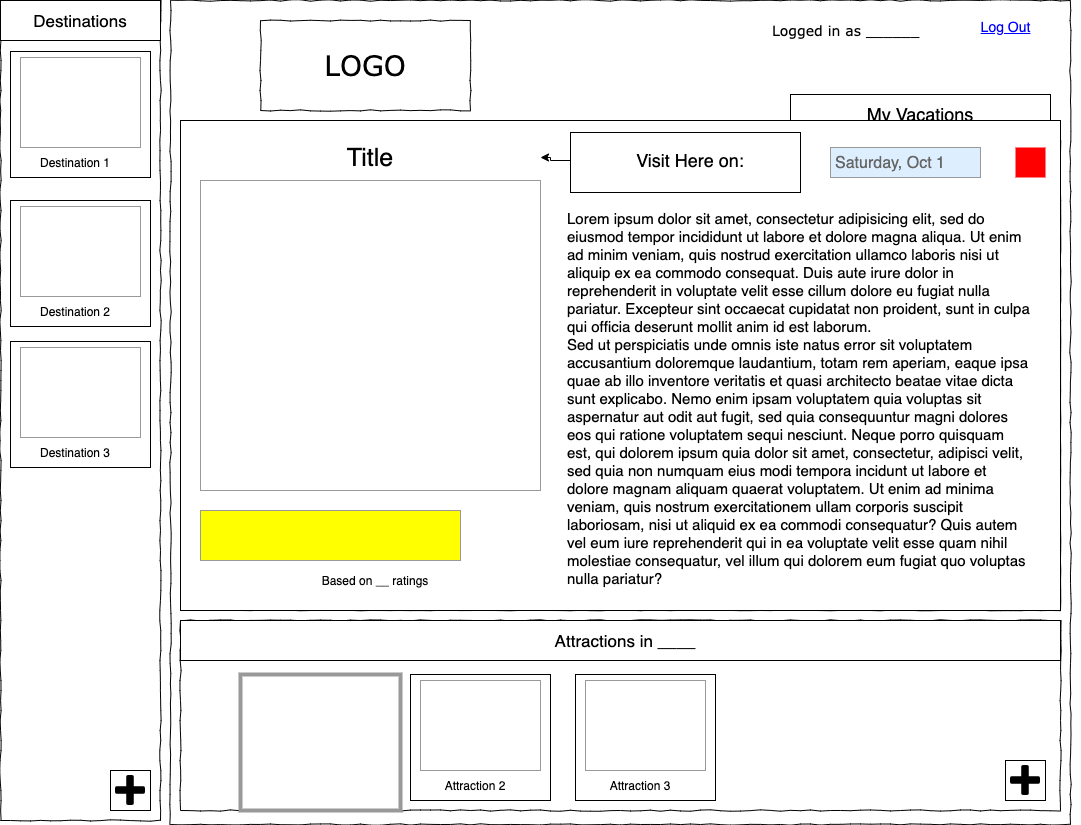

The diagram above was exported from draw.io. Its source (the exported page's mxGraphModel, read from the mxfile embedded in the PNG):
<mxGraphModel dx="946" dy="542" grid="1" gridSize="10" guides="1" tooltips="1" connect="1" arrows="1" fold="1" page="1" pageScale="1" pageWidth="1100" pageHeight="850" background="#ffffff" math="0" shadow="0">
  <root>
    <mxCell id="0" />
    <mxCell id="1" parent="0" />
    <mxCell id="677b7b8949515195-16" value="" style="verticalLabelPosition=bottom;shadow=0;dashed=0;align=center;html=1;verticalAlign=top;strokeWidth=1;shape=mxgraph.mockup.graphics.simpleIcon;strokeColor=#999999;rounded=0;labelBackgroundColor=none;fontFamily=Verdana;fontSize=14;fontColor=#000000;comic=1;" parent="1" vertex="1">
      <mxGeometry x="250" y="160" width="820" height="470" as="geometry" />
    </mxCell>
    <mxCell id="677b7b8949515195-1" value="" style="whiteSpace=wrap;html=1;rounded=0;shadow=0;labelBackgroundColor=none;strokeColor=#000000;strokeWidth=1;fillColor=none;fontFamily=Verdana;fontSize=12;fontColor=#000000;align=center;comic=1;" parent="1" vertex="1">
      <mxGeometry x="180" y="20" width="900" height="824" as="geometry" />
    </mxCell>
    <mxCell id="677b7b8949515195-2" value="LOGO" style="whiteSpace=wrap;html=1;rounded=0;shadow=0;labelBackgroundColor=none;strokeWidth=1;fontFamily=Verdana;fontSize=28;align=center;comic=1;" parent="1" vertex="1">
      <mxGeometry x="270" y="40" width="210" height="90" as="geometry" />
    </mxCell>
    <mxCell id="677b7b8949515195-4" value="Logged in as ______" style="text;html=1;points=[];align=left;verticalAlign=top;spacingTop=-4;fontSize=14;fontFamily=Verdana" parent="1" vertex="1">
      <mxGeometry x="780" y="40" width="200" height="20" as="geometry" />
    </mxCell>
    <mxCell id="677b7b8949515195-8" value="" style="whiteSpace=wrap;html=1;rounded=0;shadow=0;labelBackgroundColor=none;strokeWidth=1;fillColor=none;fontFamily=Verdana;fontSize=12;align=center;comic=1;" parent="1" vertex="1">
      <mxGeometry x="10" y="20" width="160" height="820" as="geometry" />
    </mxCell>
    <mxCell id="677b7b8949515195-15" value="&lt;div style=&quot;text-align: justify&quot;&gt;&lt;br&gt;&lt;/div&gt;" style="whiteSpace=wrap;html=1;rounded=0;shadow=0;labelBackgroundColor=none;strokeWidth=1;fillColor=none;fontFamily=Verdana;fontSize=12;align=center;verticalAlign=top;spacing=10;comic=1;" parent="1" vertex="1">
      <mxGeometry x="190" y="640" width="880" height="190" as="geometry" />
    </mxCell>
    <mxCell id="677b7b8949515195-10" value="" style="whiteSpace=wrap;html=1;rounded=0;shadow=0;labelBackgroundColor=none;strokeWidth=1;fillColor=none;fontFamily=Verdana;fontSize=12;align=center;comic=1;" parent="1" vertex="1">
      <mxGeometry x="260" y="170" width="800" height="50" as="geometry" />
    </mxCell>
    <mxCell id="sGBxHdUABRUEn7Um8Wcq-2" value="&lt;font style=&quot;font-size: 25px&quot;&gt;My Vacation in _____&lt;/font&gt;" style="text;html=1;strokeColor=none;fillColor=none;align=center;verticalAlign=middle;whiteSpace=wrap;rounded=0;" parent="1" vertex="1">
      <mxGeometry x="270" y="170" width="770" height="50" as="geometry" />
    </mxCell>
    <mxCell id="sGBxHdUABRUEn7Um8Wcq-3" value="" style="rounded=0;whiteSpace=wrap;html=1;" parent="1" vertex="1">
      <mxGeometry x="320" y="290" width="200" height="320" as="geometry" />
    </mxCell>
    <mxCell id="sGBxHdUABRUEn7Um8Wcq-4" value="" style="rounded=0;whiteSpace=wrap;html=1;" parent="1" vertex="1">
      <mxGeometry x="540" y="290" width="200" height="320" as="geometry" />
    </mxCell>
    <mxCell id="sGBxHdUABRUEn7Um8Wcq-5" value="" style="rounded=0;whiteSpace=wrap;html=1;" parent="1" vertex="1">
      <mxGeometry x="760" y="290" width="200" height="320" as="geometry" />
    </mxCell>
    <mxCell id="sGBxHdUABRUEn7Um8Wcq-6" value="&lt;font style=&quot;font-size: 19px&quot;&gt;Saturday, October 1&lt;/font&gt;&amp;nbsp;" style="text;html=1;strokeColor=none;fillColor=none;align=center;verticalAlign=middle;whiteSpace=wrap;rounded=0;" parent="1" vertex="1">
      <mxGeometry x="320" y="250" width="200" height="50" as="geometry" />
    </mxCell>
    <mxCell id="sGBxHdUABRUEn7Um8Wcq-7" value="&lt;font style=&quot;font-size: 19px&quot;&gt;Sunday, October 2&lt;/font&gt;" style="text;html=1;strokeColor=none;fillColor=none;align=center;verticalAlign=middle;whiteSpace=wrap;rounded=0;" parent="1" vertex="1">
      <mxGeometry x="540" y="250" width="200" height="50" as="geometry" />
    </mxCell>
    <mxCell id="sGBxHdUABRUEn7Um8Wcq-8" value="&lt;font style=&quot;font-size: 19px&quot;&gt;Monday, October 3&lt;/font&gt;&amp;nbsp;" style="text;html=1;strokeColor=none;fillColor=none;align=center;verticalAlign=middle;whiteSpace=wrap;rounded=0;" parent="1" vertex="1">
      <mxGeometry x="760" y="250" width="200" height="50" as="geometry" />
    </mxCell>
    <mxCell id="sGBxHdUABRUEn7Um8Wcq-9" value="" style="rounded=0;whiteSpace=wrap;html=1;" parent="1" vertex="1">
      <mxGeometry x="340" y="306" width="170" height="54" as="geometry" />
    </mxCell>
    <mxCell id="sGBxHdUABRUEn7Um8Wcq-10" value="&lt;font style=&quot;font-size: 16px&quot;&gt;Attraction 1&lt;/font&gt;" style="text;html=1;strokeColor=none;fillColor=none;align=center;verticalAlign=middle;whiteSpace=wrap;rounded=0;" parent="1" vertex="1">
      <mxGeometry x="330" y="321" width="150" height="40" as="geometry" />
    </mxCell>
    <mxCell id="sGBxHdUABRUEn7Um8Wcq-16" value="" style="rounded=0;whiteSpace=wrap;html=1;" parent="1" vertex="1">
      <mxGeometry x="340" y="368" width="170" height="54" as="geometry" />
    </mxCell>
    <mxCell id="sGBxHdUABRUEn7Um8Wcq-17" value="&lt;font style=&quot;font-size: 16px&quot;&gt;Attraction 2&lt;/font&gt;" style="text;html=1;strokeColor=none;fillColor=none;align=center;verticalAlign=middle;whiteSpace=wrap;rounded=0;" parent="1" vertex="1">
      <mxGeometry x="330" y="385" width="150" height="40" as="geometry" />
    </mxCell>
    <mxCell id="sGBxHdUABRUEn7Um8Wcq-23" value="" style="rounded=0;whiteSpace=wrap;html=1;" parent="1" vertex="1">
      <mxGeometry x="550" y="306" width="170" height="54" as="geometry" />
    </mxCell>
    <mxCell id="sGBxHdUABRUEn7Um8Wcq-24" value="&lt;font style=&quot;font-size: 16px&quot;&gt;Attraction 3&lt;/font&gt;" style="text;html=1;strokeColor=none;fillColor=none;align=center;verticalAlign=middle;whiteSpace=wrap;rounded=0;" parent="1" vertex="1">
      <mxGeometry x="540" y="323" width="150" height="40" as="geometry" />
    </mxCell>
    <mxCell id="sGBxHdUABRUEn7Um8Wcq-25" value="" style="rounded=0;whiteSpace=wrap;html=1;" parent="1" vertex="1">
      <mxGeometry x="470" y="560" width="40" height="40" as="geometry" />
    </mxCell>
    <mxCell id="sGBxHdUABRUEn7Um8Wcq-27" value="" style="shape=image;html=1;verticalAlign=top;verticalLabelPosition=bottom;labelBackgroundColor=#ffffff;imageAspect=0;aspect=fixed;image=https://cdn4.iconfinder.com/data/icons/pictype-free-vector-icons/16/add-128.png" parent="1" vertex="1">
      <mxGeometry x="475" y="565" width="30" height="30" as="geometry" />
    </mxCell>
    <mxCell id="sGBxHdUABRUEn7Um8Wcq-33" value="" style="rounded=0;whiteSpace=wrap;html=1;" parent="1" vertex="1">
      <mxGeometry x="690" y="561" width="40" height="40" as="geometry" />
    </mxCell>
    <mxCell id="sGBxHdUABRUEn7Um8Wcq-34" value="" style="shape=image;html=1;verticalAlign=top;verticalLabelPosition=bottom;labelBackgroundColor=#ffffff;imageAspect=0;aspect=fixed;image=https://cdn4.iconfinder.com/data/icons/pictype-free-vector-icons/16/add-128.png" parent="1" vertex="1">
      <mxGeometry x="695" y="566" width="30" height="30" as="geometry" />
    </mxCell>
    <mxCell id="sGBxHdUABRUEn7Um8Wcq-35" value="" style="rounded=0;whiteSpace=wrap;html=1;" parent="1" vertex="1">
      <mxGeometry x="910" y="561" width="40" height="40" as="geometry" />
    </mxCell>
    <mxCell id="sGBxHdUABRUEn7Um8Wcq-36" value="" style="shape=image;html=1;verticalAlign=top;verticalLabelPosition=bottom;labelBackgroundColor=#ffffff;imageAspect=0;aspect=fixed;image=https://cdn4.iconfinder.com/data/icons/pictype-free-vector-icons/16/add-128.png" parent="1" vertex="1">
      <mxGeometry x="915" y="566" width="30" height="30" as="geometry" />
    </mxCell>
    <mxCell id="sGBxHdUABRUEn7Um8Wcq-37" value="&lt;font style=&quot;font-size: 14px&quot;&gt;Log Out&lt;/font&gt;" style="shape=rectangle;strokeColor=none;fillColor=none;linkText=;fontSize=17;fontColor=#0000ff;fontStyle=4;html=1;align=center;" parent="1" vertex="1">
      <mxGeometry x="940" y="30" width="150" height="30" as="geometry" />
    </mxCell>
    <mxCell id="sGBxHdUABRUEn7Um8Wcq-38" value="&lt;font style=&quot;font-size: 18px&quot;&gt;My Vacations&lt;/font&gt;" style="rounded=0;whiteSpace=wrap;html=1;" parent="1" vertex="1">
      <mxGeometry x="800" y="114" width="260" height="40" as="geometry" />
    </mxCell>
    <mxCell id="sGBxHdUABRUEn7Um8Wcq-41" value="" style="rounded=0;whiteSpace=wrap;html=1;" parent="1" vertex="1">
      <mxGeometry x="190" y="640" width="880" height="40" as="geometry" />
    </mxCell>
    <mxCell id="sGBxHdUABRUEn7Um8Wcq-42" value="&lt;font style=&quot;font-size: 17px&quot;&gt;Attractions in ____&lt;/font&gt;" style="text;html=1;strokeColor=none;fillColor=none;align=center;verticalAlign=middle;whiteSpace=wrap;rounded=0;" parent="1" vertex="1">
      <mxGeometry x="210" y="650" width="850" height="20" as="geometry" />
    </mxCell>
    <mxCell id="sGBxHdUABRUEn7Um8Wcq-43" value="" style="rounded=0;whiteSpace=wrap;html=1;" parent="1" vertex="1">
      <mxGeometry x="260" y="694" width="140" height="126" as="geometry" />
    </mxCell>
    <mxCell id="sGBxHdUABRUEn7Um8Wcq-46" value="Attraction 1" style="text;html=1;strokeColor=none;fillColor=none;align=center;verticalAlign=middle;whiteSpace=wrap;rounded=0;" parent="1" vertex="1">
      <mxGeometry x="270" y="790" width="110" height="30" as="geometry" />
    </mxCell>
    <mxCell id="sGBxHdUABRUEn7Um8Wcq-47" value="" style="verticalLabelPosition=bottom;shadow=0;dashed=0;align=center;html=1;verticalAlign=top;strokeWidth=1;shape=mxgraph.mockup.graphics.simpleIcon;strokeColor=#999999;" parent="1" vertex="1">
      <mxGeometry x="270" y="700" width="120" height="90" as="geometry" />
    </mxCell>
    <mxCell id="sGBxHdUABRUEn7Um8Wcq-48" value="" style="verticalLabelPosition=bottom;shadow=0;dashed=0;align=center;html=1;verticalAlign=top;strokeWidth=1;shape=mxgraph.mockup.misc.rating;strokeColor=#999999;fillColor=#ffff00;emptyFillColor=#ffffff;grade=4;ratingScale=5;ratingStyle=star;" parent="1" vertex="1">
      <mxGeometry x="410" y="309" width="115" height="14" as="geometry" />
    </mxCell>
    <mxCell id="sGBxHdUABRUEn7Um8Wcq-50" value="" style="verticalLabelPosition=bottom;shadow=0;dashed=0;align=center;html=1;verticalAlign=top;strokeWidth=1;shape=mxgraph.mockup.misc.rating;strokeColor=#999999;fillColor=#ffff00;emptyFillColor=#ffffff;grade=4;ratingScale=5;ratingStyle=star;" parent="1" vertex="1">
      <mxGeometry x="405" y="371" width="115" height="14" as="geometry" />
    </mxCell>
    <mxCell id="sGBxHdUABRUEn7Um8Wcq-51" value="" style="verticalLabelPosition=bottom;shadow=0;dashed=0;align=center;html=1;verticalAlign=top;strokeWidth=1;shape=mxgraph.mockup.misc.rating;strokeColor=#999999;fillColor=#ffff00;emptyFillColor=#ffffff;grade=4;ratingScale=5;ratingStyle=star;" parent="1" vertex="1">
      <mxGeometry x="615" y="309" width="115" height="14" as="geometry" />
    </mxCell>
    <mxCell id="sGBxHdUABRUEn7Um8Wcq-52" value="" style="rounded=0;whiteSpace=wrap;html=1;" parent="1" vertex="1">
      <mxGeometry x="420" y="694" width="140" height="126" as="geometry" />
    </mxCell>
    <mxCell id="sGBxHdUABRUEn7Um8Wcq-53" value="Attraction 2" style="text;html=1;strokeColor=none;fillColor=none;align=center;verticalAlign=middle;whiteSpace=wrap;rounded=0;" parent="1" vertex="1">
      <mxGeometry x="430" y="790" width="110" height="30" as="geometry" />
    </mxCell>
    <mxCell id="sGBxHdUABRUEn7Um8Wcq-54" value="" style="verticalLabelPosition=bottom;shadow=0;dashed=0;align=center;html=1;verticalAlign=top;strokeWidth=1;shape=mxgraph.mockup.graphics.simpleIcon;strokeColor=#999999;" parent="1" vertex="1">
      <mxGeometry x="430" y="700" width="120" height="90" as="geometry" />
    </mxCell>
    <mxCell id="sGBxHdUABRUEn7Um8Wcq-55" value="" style="rounded=0;whiteSpace=wrap;html=1;" parent="1" vertex="1">
      <mxGeometry x="585" y="694" width="140" height="126" as="geometry" />
    </mxCell>
    <mxCell id="sGBxHdUABRUEn7Um8Wcq-56" value="Attraction 3" style="text;html=1;strokeColor=none;fillColor=none;align=center;verticalAlign=middle;whiteSpace=wrap;rounded=0;" parent="1" vertex="1">
      <mxGeometry x="595" y="790" width="110" height="30" as="geometry" />
    </mxCell>
    <mxCell id="sGBxHdUABRUEn7Um8Wcq-57" value="" style="verticalLabelPosition=bottom;shadow=0;dashed=0;align=center;html=1;verticalAlign=top;strokeWidth=1;shape=mxgraph.mockup.graphics.simpleIcon;strokeColor=#999999;" parent="1" vertex="1">
      <mxGeometry x="595" y="700" width="120" height="90" as="geometry" />
    </mxCell>
    <mxCell id="sGBxHdUABRUEn7Um8Wcq-58" value="" style="rounded=0;whiteSpace=wrap;html=1;" parent="1" vertex="1">
      <mxGeometry x="1015" y="780" width="40" height="40" as="geometry" />
    </mxCell>
    <mxCell id="sGBxHdUABRUEn7Um8Wcq-59" value="" style="shape=image;html=1;verticalAlign=top;verticalLabelPosition=bottom;labelBackgroundColor=#ffffff;imageAspect=0;aspect=fixed;image=https://cdn4.iconfinder.com/data/icons/pictype-free-vector-icons/16/add-128.png" parent="1" vertex="1">
      <mxGeometry x="1020" y="785" width="30" height="30" as="geometry" />
    </mxCell>
    <mxCell id="sGBxHdUABRUEn7Um8Wcq-60" value="" style="rounded=0;whiteSpace=wrap;html=1;" parent="1" vertex="1">
      <mxGeometry x="10" y="20" width="160" height="40" as="geometry" />
    </mxCell>
    <mxCell id="sGBxHdUABRUEn7Um8Wcq-61" value="&lt;span style=&quot;font-size: 17px&quot;&gt;Destinations&lt;/span&gt;" style="text;html=1;strokeColor=none;fillColor=none;align=center;verticalAlign=middle;whiteSpace=wrap;rounded=0;" parent="1" vertex="1">
      <mxGeometry x="30" y="30" width="120" height="20" as="geometry" />
    </mxCell>
    <mxCell id="sGBxHdUABRUEn7Um8Wcq-62" value="" style="rounded=0;whiteSpace=wrap;html=1;" parent="1" vertex="1">
      <mxGeometry x="20" y="71" width="140" height="126" as="geometry" />
    </mxCell>
    <mxCell id="sGBxHdUABRUEn7Um8Wcq-63" value="Destination 1" style="text;html=1;strokeColor=none;fillColor=none;align=center;verticalAlign=middle;whiteSpace=wrap;rounded=0;" parent="1" vertex="1">
      <mxGeometry x="30" y="167" width="110" height="30" as="geometry" />
    </mxCell>
    <mxCell id="sGBxHdUABRUEn7Um8Wcq-64" value="" style="verticalLabelPosition=bottom;shadow=0;dashed=0;align=center;html=1;verticalAlign=top;strokeWidth=1;shape=mxgraph.mockup.graphics.simpleIcon;strokeColor=#999999;" parent="1" vertex="1">
      <mxGeometry x="30" y="77" width="120" height="90" as="geometry" />
    </mxCell>
    <mxCell id="sGBxHdUABRUEn7Um8Wcq-65" value="" style="rounded=0;whiteSpace=wrap;html=1;" parent="1" vertex="1">
      <mxGeometry x="20" y="220" width="140" height="126" as="geometry" />
    </mxCell>
    <mxCell id="sGBxHdUABRUEn7Um8Wcq-66" value="Destination 2" style="text;html=1;strokeColor=none;fillColor=none;align=center;verticalAlign=middle;whiteSpace=wrap;rounded=0;" parent="1" vertex="1">
      <mxGeometry x="30" y="316" width="110" height="30" as="geometry" />
    </mxCell>
    <mxCell id="sGBxHdUABRUEn7Um8Wcq-67" value="" style="verticalLabelPosition=bottom;shadow=0;dashed=0;align=center;html=1;verticalAlign=top;strokeWidth=1;shape=mxgraph.mockup.graphics.simpleIcon;strokeColor=#999999;" parent="1" vertex="1">
      <mxGeometry x="30" y="226" width="120" height="90" as="geometry" />
    </mxCell>
    <mxCell id="sGBxHdUABRUEn7Um8Wcq-68" value="" style="rounded=0;whiteSpace=wrap;html=1;" parent="1" vertex="1">
      <mxGeometry x="20" y="361" width="140" height="126" as="geometry" />
    </mxCell>
    <mxCell id="sGBxHdUABRUEn7Um8Wcq-69" value="Destination 3" style="text;html=1;strokeColor=none;fillColor=none;align=center;verticalAlign=middle;whiteSpace=wrap;rounded=0;" parent="1" vertex="1">
      <mxGeometry x="30" y="457" width="110" height="30" as="geometry" />
    </mxCell>
    <mxCell id="sGBxHdUABRUEn7Um8Wcq-70" value="" style="verticalLabelPosition=bottom;shadow=0;dashed=0;align=center;html=1;verticalAlign=top;strokeWidth=1;shape=mxgraph.mockup.graphics.simpleIcon;strokeColor=#999999;" parent="1" vertex="1">
      <mxGeometry x="30" y="367" width="120" height="90" as="geometry" />
    </mxCell>
    <mxCell id="sGBxHdUABRUEn7Um8Wcq-71" value="" style="rounded=0;whiteSpace=wrap;html=1;" parent="1" vertex="1">
      <mxGeometry x="190" y="140" width="880" height="490" as="geometry" />
    </mxCell>
    <mxCell id="sGBxHdUABRUEn7Um8Wcq-72" value="" style="verticalLabelPosition=bottom;shadow=0;dashed=0;align=center;html=1;verticalAlign=top;strokeWidth=1;shape=mxgraph.mockup.graphics.simpleIcon;strokeColor=#999999;" parent="1" vertex="1">
      <mxGeometry x="210" y="200" width="340" height="310" as="geometry" />
    </mxCell>
    <mxCell id="sGBxHdUABRUEn7Um8Wcq-73" value="&lt;font style=&quot;font-size: 25px&quot;&gt;Title&lt;/font&gt;" style="text;html=1;strokeColor=none;fillColor=none;align=center;verticalAlign=middle;whiteSpace=wrap;rounded=0;" parent="1" vertex="1">
      <mxGeometry x="210" y="154" width="340" height="46" as="geometry" />
    </mxCell>
    <mxCell id="sGBxHdUABRUEn7Um8Wcq-74" value="" style="verticalLabelPosition=bottom;shadow=0;dashed=0;align=center;html=1;verticalAlign=top;strokeWidth=1;shape=mxgraph.mockup.misc.rating;strokeColor=#999999;fillColor=#ffff00;emptyFillColor=#ffffff;grade=4;ratingScale=5;ratingStyle=star;" parent="1" vertex="1">
      <mxGeometry x="210" y="530" width="260" height="50" as="geometry" />
    </mxCell>
    <mxCell id="sGBxHdUABRUEn7Um8Wcq-75" value="&lt;font style=&quot;font-size: 15px&quot;&gt;Lorem ipsum dolor sit amet, consectetur adipisicing elit, sed do eiusmod tempor incididunt ut labore et dolore magna aliqua. Ut enim ad minim veniam, quis nostrud exercitation ullamco laboris nisi ut aliquip ex ea commodo consequat. Duis aute irure dolor in reprehenderit in voluptate velit esse cillum dolore eu fugiat nulla pariatur. Excepteur sint occaecat cupidatat non proident, sunt in culpa qui officia deserunt mollit anim id est laborum.&lt;br&gt;Sed ut perspiciatis unde omnis iste natus error sit voluptatem accusantium doloremque laudantium, totam rem aperiam, eaque ipsa quae ab illo inventore veritatis et quasi architecto beatae vitae dicta sunt explicabo. Nemo enim ipsam voluptatem quia voluptas sit aspernatur aut odit aut fugit, sed quia consequuntur magni dolores eos qui ratione voluptatem sequi nesciunt. Neque porro quisquam est, qui dolorem ipsum quia dolor sit amet, consectetur, adipisci velit, sed quia non numquam eius modi tempora incidunt ut labore et dolore magnam aliquam quaerat voluptatem. Ut enim ad minima veniam, quis nostrum exercitationem ullam corporis suscipit laboriosam, nisi ut aliquid ex ea commodi consequatur? Quis autem vel eum iure reprehenderit qui in ea voluptate velit esse quam nihil molestiae consequatur, vel illum qui dolorem eum fugiat quo voluptas nulla pariatur?&lt;/font&gt;" style="text;spacingTop=-5;whiteSpace=wrap;html=1;align=left;fontSize=12;fontFamily=Helvetica;fillColor=none;strokeColor=none;" parent="1" vertex="1">
      <mxGeometry x="575" y="228" width="465" height="466" as="geometry" />
    </mxCell>
    <mxCell id="sGBxHdUABRUEn7Um8Wcq-76" value="" style="rounded=0;whiteSpace=wrap;html=1;" parent="1" vertex="1">
      <mxGeometry x="580" y="152" width="230" height="60" as="geometry" />
    </mxCell>
    <mxCell id="sGBxHdUABRUEn7Um8Wcq-82" value="" style="edgeStyle=orthogonalEdgeStyle;rounded=0;orthogonalLoop=1;jettySize=auto;html=1;" parent="1" source="sGBxHdUABRUEn7Um8Wcq-77" target="sGBxHdUABRUEn7Um8Wcq-73" edge="1">
      <mxGeometry relative="1" as="geometry" />
    </mxCell>
    <mxCell id="sGBxHdUABRUEn7Um8Wcq-77" value="&lt;font style=&quot;font-size: 18px&quot;&gt;Visit Here on:&lt;/font&gt;" style="text;html=1;strokeColor=none;fillColor=none;align=center;verticalAlign=middle;whiteSpace=wrap;rounded=0;" parent="1" vertex="1">
      <mxGeometry x="580" y="160" width="240" height="40" as="geometry" />
    </mxCell>
    <mxCell id="sGBxHdUABRUEn7Um8Wcq-78" value="" style="shape=mxgraph.mockup.markup.redX;fillColor=#ff0000;html=1;shadow=0;strokeColor=none;" parent="1" vertex="1">
      <mxGeometry x="1025" y="167" width="30" height="30" as="geometry" />
    </mxCell>
    <mxCell id="sGBxHdUABRUEn7Um8Wcq-79" value="Based on __ ratings" style="text;html=1;strokeColor=none;fillColor=none;align=center;verticalAlign=middle;whiteSpace=wrap;rounded=0;" parent="1" vertex="1">
      <mxGeometry x="260" y="590" width="250" height="20" as="geometry" />
    </mxCell>
    <mxCell id="sGBxHdUABRUEn7Um8Wcq-80" value="" style="shape=mxgraph.mockup.markup.scratchOut;shadow=0;dashed=0;html=1;strokeColor=#999999;strokeWidth=4;" parent="1" vertex="1">
      <mxGeometry x="250" y="694" width="160" height="136" as="geometry" />
    </mxCell>
    <mxCell id="sGBxHdUABRUEn7Um8Wcq-81" value="&lt;font style=&quot;font-size: 16px&quot;&gt;Saturday, Oct 1&lt;/font&gt;" style="strokeWidth=1;shadow=0;dashed=0;align=center;html=1;shape=mxgraph.mockup.forms.comboBox;strokeColor=#999999;fillColor=#ddeeff;align=left;fillColor2=#aaddff;mainText=;fontColor=#666666;fontSize=17;spacingLeft=3;" parent="1" vertex="1">
      <mxGeometry x="840" y="167" width="150" height="30" as="geometry" />
    </mxCell>
    <mxCell id="ZYFTixglZJByK5zE1Jj--1" value="" style="rounded=0;whiteSpace=wrap;html=1;" vertex="1" parent="1">
      <mxGeometry x="120" y="790" width="40" height="40" as="geometry" />
    </mxCell>
    <mxCell id="ZYFTixglZJByK5zE1Jj--2" value="" style="shape=image;html=1;verticalAlign=top;verticalLabelPosition=bottom;labelBackgroundColor=#ffffff;imageAspect=0;aspect=fixed;image=https://cdn4.iconfinder.com/data/icons/pictype-free-vector-icons/16/add-128.png" vertex="1" parent="1">
      <mxGeometry x="125" y="795" width="30" height="30" as="geometry" />
    </mxCell>
  </root>
</mxGraphModel>